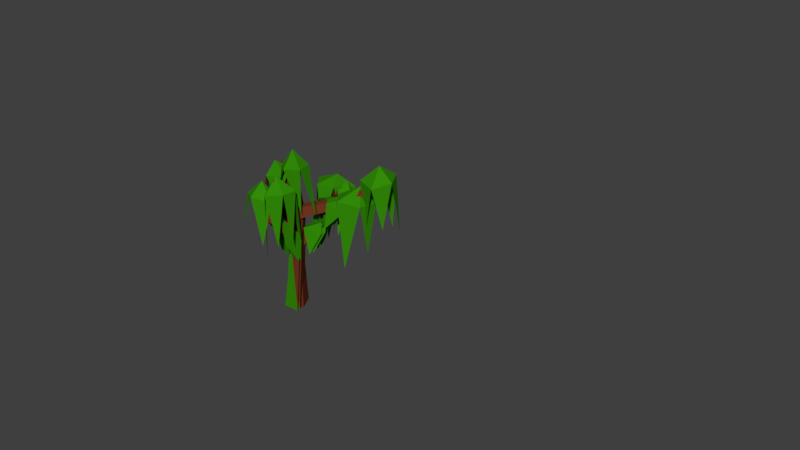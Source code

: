 # Source: Trees.blend  (saved by Blender 2.78.0; exported with 4.5.12 LTS)
import bpy
from mathutils import Matrix  # noqa: F401  (used for matrix-valued properties, if any)

bpy.ops.wm.read_factory_settings(use_empty=True)
scene = bpy.context.scene
scene.name = 'Scene'

# ---- collections
col_collection_1 = bpy.data.collections.new('Collection 1'); scene.collection.children.link(col_collection_1)
col_collection_1.hide_render = True
col_collection_1.hide_viewport = True
col_collection_2 = bpy.data.collections.new('Collection 2'); scene.collection.children.link(col_collection_2)
col_collection_2.hide_render = True
col_collection_2.hide_viewport = True
col_collection_11 = bpy.data.collections.new('Collection 11'); scene.collection.children.link(col_collection_11)
col_collection_11.hide_render = True
col_collection_11.hide_viewport = True
col_collection_12 = bpy.data.collections.new('Collection 12'); scene.collection.children.link(col_collection_12)

# ---- materials (node trees are filled in below, after node groups)
mat_tree___bark = bpy.data.materials.new('Tree - Bark')
mat_tree___bark.alpha_threshold = 0.0
mat_tree___bark.use_transparent_shadow = False
mat_tree___bark.diffuse_color = (0.1626, 0.0388, 0.01462, 1.0)
mat_tree___bark.roughness = 0.5
mat_tree___bark.specular_intensity = 0.0
mat_tree___leaves = bpy.data.materials.new('Tree - Leaves')
mat_tree___leaves.alpha_threshold = 0.0
mat_tree___leaves.use_transparent_shadow = False
mat_tree___leaves.diffuse_color = (0.03303, 0.2598, 0.0027, 1.0)
mat_tree___leaves.roughness = 0.5
mat_tree___leaves.specular_intensity = 0.05208

# ---- material node trees

# ---- world
world_world_001 = bpy.data.worlds.new('World.001'); scene.world = world_world_001
world_world_001.use_nodes = True; world_world_001.node_tree.nodes.clear()
_N = world_world_001.node_tree.nodes; _L = world_world_001.node_tree.links
n0 = _N.new('ShaderNodeOutputWorld'); n0.name = 'World Output'; n0.location = (300, 300)
n1 = _N.new('ShaderNodeBackground'); n1.name = 'Background'; n1.location = (10, 300)
n1.inputs[0].default_value = (0.05, 0.05, 0.05, 1.0)
_L.new(n1.outputs[0], n0.inputs[0])
n0.is_active_output = True
world_world_001.use_sun_shadow = False
world_world_001.sun_shadow_jitter_overblur = 0.0
world_world_001.cycles.sampling_method = 'MANUAL'

# ---- meshes
me_plane = bpy.data.meshes.new('Plane')
me_plane.from_pydata([(-0.1832, -0.1232, -0.006309), (0.009497, 0.2805, -0.006309), (0.2243, -0.1198, -0.006309), (0.009497, 0.2805, 2.819), (0.2243, -0.1198, 2.819), (-2.493, -1.301, 4.317), (-1.534, -1.612, 4.317), (-2.064, 0.01845, 3.46), (-2.656, -0.7969, 3.46), (-2.064, -1.612, 3.46), (-1.105, -1.301, 3.46), (-1.799, -0.7969, 2.93), (-0.1832, -0.1232, 2.819), (-0.0531, -0.1706, 3.014), (-0.3465, 0.3834, 3.014), (-0.9248, -0.5877, 2.945), (-1.21, -0.265, 3.081), (-1.012, -0.4809, 3.193), (-2.485, -0.1875, 3.769), (-0.635, -1.065, 3.255), (-1.806, -1.607, 4.657), (-2.531, -0.1875, 5.524), (-1.806, 1.232, 4.657), (-0.635, 0.69, 3.255), (-0.7081, -1.065, 6.094), (-0.7081, 0.69, 6.094), (0.4634, 1.232, 4.692), (0.9915, -0.387, 3.112), (2.119, -1.206, 3.973), (0.5611, -1.712, 3.973), (0.5611, 0.9379, 3.973), (2.119, 0.4318, 3.973), (1.422, -1.712, 5.366), (-0.1355, -1.206, 5.366), (1.422, 0.9379, 5.366), (2.385, -0.387, 5.366), (0.9915, -0.387, 6.227), (0.486, -0.07313, 3.566), (0.3023, 0.2387, 3.549), (-1.302, -0.6961, 3.31), (-1.351, -0.3837, 3.336), (0.6481, 0.1826, 3.58), (-1.105, -0.9174, 3.46), (0.3822, -0.5752, 3.574), (0.1519, -1.149, 3.973), (0.3361, 0.6283, 3.973), (-2.458, -0.2678, 4.248), (0.6496, 0.8671, 4.469), (0.4209, 0.8361, 4.254), (0.3061, -1.527, 4.483), (0.4967, -1.538, 4.736), (0.6819, 0.7754, 4.978), (0.388, 0.6019, 5.366), (0.4106, 0.03512, 5.784), (0.4106, -0.5345, 5.784), (0.07161, -1.055, 5.525)], [], [(1, 2, 0), (4, 0, 2), (3, 2, 1), (12, 1, 0), (20, 21, 5), (8, 5, 46), (9, 6, 5), (8, 18, 7), (8, 9, 5), (9, 10, 6), (11, 8, 7), (11, 9, 8), (11, 10, 9), (3, 13, 4), (13, 38, 37), (12, 17, 15), (12, 16, 3), (17, 39, 15), (39, 16, 15), (3, 16, 14), (4, 13, 17), (17, 14, 16), (40, 7, 23), (18, 21, 22), (18, 22, 23), (38, 37, 43), (10, 19, 49), (21, 20, 24), (22, 21, 25), (23, 22, 26), (19, 44, 49), (20, 49, 24), (21, 24, 25), (22, 25, 26), (24, 55, 54), (24, 53, 25), (25, 52, 26), (27, 28, 29), (28, 27, 31), (29, 43, 27), (27, 37, 41), (27, 30, 31), (28, 31, 35), (29, 28, 32), (30, 45, 48), (31, 30, 34), (28, 35, 32), (32, 50, 29), (47, 51, 34), (31, 34, 35), (32, 35, 36), (34, 53, 36), (35, 34, 36), (4, 12, 0), (3, 4, 2), (12, 3, 1), (3, 14, 13), (12, 4, 17), (12, 15, 16), (17, 40, 39), (3, 38, 14), (17, 13, 14), (37, 41, 38), (7, 46, 18), (54, 36, 53), (38, 37, 45), (37, 38, 4), (51, 47, 26), (26, 48, 23), (49, 50, 33), (37, 4, 13), (55, 32, 36), (49, 44, 29), (11, 40, 39), (10, 39, 42), (48, 45, 23), (23, 45, 38), (5, 6, 20), (21, 18, 46), (46, 5, 21), (8, 46, 18), (13, 14, 38), (39, 40, 16), (23, 19, 40), (19, 39, 40), (7, 18, 23), (43, 19, 38), (23, 38, 19), (42, 39, 19), (49, 20, 6), (10, 42, 19), (49, 6, 10), (19, 43, 44), (24, 49, 33), (33, 55, 24), (24, 54, 53), (51, 26, 52), (25, 53, 52), (29, 44, 43), (27, 43, 37), (41, 30, 27), (49, 29, 50), (32, 33, 50), (30, 48, 47), (51, 52, 34), (34, 30, 47), (34, 52, 53), (17, 16, 40), (54, 55, 36), (45, 30, 41), (45, 41, 38), (3, 4, 38), (26, 47, 48), (55, 33, 32), (11, 7, 40), (10, 11, 39)])
me_plane.polygons.foreach_set('material_index', [0, 0, 0, 0, 1, 1, 1, 1, 1, 1, 1, 1, 1, 0, 0, 0, 0, 0, 0, 0, 0, 0, 1, 1, 1, 1, 1, 1, 1, 1, 1, 1, 1, 1, 1, 1, 1, 1, 1, 1, 1, 1, 1, 1, 1, 1, 1, 1, 1, 1, 1, 1, 1, 0, 0, 0, 0, 0, 0, 0, 0, 0, 1, 1, 1, 1, 0, 1, 1, 1, 0, 1, 1, 1, 1, 1, 1, 1, 1, 1, 1, 0, 0, 1, 1, 1, 1, 1, 1, 1, 1, 1, 1, 1, 1, 1, 1, 1, 1, 1, 1, 1, 1, 1, 1, 1, 1, 0, 1, 1, 1, 0, 1, 1, 1, 1])
me_plane.materials.append(mat_tree___bark)
me_plane.materials.append(mat_tree___leaves)
me_plane.use_remesh_preserve_volume = False
me_plane.use_remesh_preserve_attributes = False
me_plane.use_mirror_vertex_groups = False
me_plane.update()
me_cube_001 = bpy.data.meshes.new('Cube.001')
me_cube_001.from_pydata([(5.0, 5.0, -5.0), (5.0, -5.0, -5.0), (-5.0, -5.0, -5.0), (-5.0, 5.0, -5.0), (5.0, 5.0, 5.0), (5.0, -5.0, 5.0), (-5.0, -5.0, 5.0), (-5.0, 5.0, 5.0)], [], [(0, 1, 2, 3), (4, 7, 6, 5), (0, 4, 5, 1), (1, 5, 6, 2), (2, 6, 7, 3), (4, 0, 3, 7)])
me_cube_001.use_remesh_preserve_volume = False
me_cube_001.use_remesh_preserve_attributes = False
me_cube_001.use_mirror_vertex_groups = False
me_cube_001.update()
me_plane_002 = bpy.data.meshes.new('Plane.002')
me_plane_002.from_pydata([(-0.1866, -0.196, -0.02243), (0.006105, 0.2077, -0.02243), (0.2209, -0.1927, -0.02243), (0.2209, -0.1927, 1.516), (0.006105, 0.2077, 1.516), (-0.1866, -0.196, 1.927), (0.2209, -0.1927, 1.927), (0.006105, 0.2077, 1.927), (-1.42, 0.5727, 0.6718), (-0.4552, -0.1281, 1.409), (-1.788, -0.5612, 1.409), (-2.612, 0.5727, 1.409), (-1.788, 1.707, 1.409), (-0.4552, 1.274, 1.409), (-2.384, -0.1281, 2.601), (-2.384, 1.274, 2.601), (-1.051, 1.707, 2.601), (2.474, 0.4554, 1.365), (2.68, -0.2033, 2.585), (1.632, -0.5991, 1.743), (1.092, 0.552, 1.153), (1.807, 1.659, 1.63), (2.789, 1.192, 2.515), (0.5523, 1.349, 2.172), (1.601, 1.745, 3.014), (2.14, 0.5935, 3.604), (0.8398, -1.074, 2.294), (1.046, -1.733, 3.514), (-0.002649, -2.128, 2.672), (-0.5423, -0.9774, 2.081), (-0.2091, -2.043, 4.055), (-1.191, -1.576, 3.17), (1.828, -0.531, 3.972), (0.2717, -1.008, 5.29), (1.559, 1.448, 3.344), (1.116, 0.9073, 5.318), (-1.53, -0.9057, 4.228), (-1.087, -0.3649, 2.254), (-0.2425, 1.551, 2.282), (-0.163, 2.194, 4.273), (-0.9585, 0.6757, 5.475), (-1.798, 1.073, 3.599), (0.7864, 0.2694, 1.666), (0.5028, 0.007368, 2.143), (0.5137, 0.5156, 2.168), (-0.476, 1.021, 2.274), (-0.295, 0.7807, 2.247), (0.5416, -0.536, 2.412), (-0.1763, -0.625, 2.258), (-0.4172, 0.3055, 1.608), (-0.4635, 0.04757, 1.985), (-1.003, -0.5263, 2.505), (-0.5098, -0.1007, 1.724), (1.261, -0.4355, 2.978), (-1.123, -0.7096, 3.127), (1.306, 1.376, 3.146), (0.6213, 1.128, 2.58), (-1.279, 1.004, 3.057), (-1.557, 0.4727, 3.233), (1.635, 0.6288, 3.526), (1.021, -0.649, 2.957), (1.474, -0.3637, 3.183), (1.008, -1.092, 3.635), (-0.9944, -1.116, 3.888), (-0.7346, -1.095, 4.264), (0.6206, -1.105, 4.316), (0.2349, -1.306, 4.367)], [], [(1, 2, 0), (8, 10, 11), (9, 1, 0), (4, 2, 1), (3, 0, 2), (6, 9, 3), (9, 8, 13), (8, 9, 10), (7, 42, 4), (6, 43, 7), (6, 42, 43), (49, 7, 4), (9, 49, 4), (5, 50, 52), (8, 11, 12), (8, 12, 13), (60, 47, 53), (10, 37, 51), (11, 10, 14), (12, 11, 15), (13, 12, 16), (52, 50, 37), (10, 51, 14), (11, 14, 15), (12, 15, 16), (53, 61, 62), (14, 51, 58), (15, 14, 58), (15, 57, 16), (17, 19, 20), (18, 17, 22), (17, 18, 19), (17, 20, 21), (17, 21, 22), (18, 22, 25), (19, 18, 53), (21, 20, 23), (22, 21, 24), (18, 25, 53), (19, 53, 43), (43, 44, 42), (21, 23, 24), (22, 24, 25), (53, 59, 61), (23, 44, 56), (24, 56, 55), (25, 55, 59), (26, 28, 29), (27, 60, 62), (26, 27, 28), (29, 48, 26), (26, 47, 60), (27, 62, 65), (28, 27, 30), (29, 28, 31), (27, 66, 30), (28, 30, 31), (31, 51, 29), (30, 66, 64), (30, 63, 31), (33, 65, 32), (33, 32, 35), (62, 60, 53), (32, 59, 34), (32, 34, 35), (33, 35, 40), (55, 56, 38), (35, 34, 39), (33, 40, 36), (34, 38, 39), (35, 39, 40), (36, 40, 41), (37, 58, 51), (57, 38, 45), (39, 38, 41), (40, 39, 41), (9, 4, 1), (4, 3, 2), (3, 9, 0), (6, 5, 9), (7, 43, 42), (3, 4, 42), (6, 3, 42), (47, 43, 53), (9, 5, 52), (7, 50, 5), (61, 32, 62), (50, 9, 52), (49, 9, 50), (33, 66, 65), (5, 6, 7), (62, 32, 65), (58, 36, 41), (48, 5, 6), (51, 48, 29), (30, 64, 63), (31, 54, 51), (27, 65, 66), (47, 26, 48), (27, 26, 60), (57, 37, 45), (25, 24, 55), (24, 23, 56), (64, 33, 36), (48, 37, 5), (53, 25, 59), (23, 42, 44), (63, 54, 31), (23, 20, 42), (46, 50, 49), (42, 20, 19), (19, 43, 42), (15, 58, 57), (45, 46, 13), (13, 16, 45), (37, 9, 52), (10, 9, 37), (47, 6, 43), (49, 50, 7), (32, 61, 59), (59, 55, 34), (38, 34, 55), (56, 44, 38), (57, 58, 41), (58, 51, 36), (37, 50, 45), (46, 45, 50), (57, 45, 16), (37, 57, 58), (36, 63, 64), (64, 66, 33), (48, 51, 37), (49, 9, 13), (13, 46, 49), (54, 63, 36), (54, 36, 51), (38, 44, 46), (57, 41, 38), (5, 37, 50), (46, 45, 38), (44, 50, 46), (7, 50, 44), (43, 7, 44), (47, 48, 6)])
me_plane_002.polygons.foreach_set('material_index', [0, 1, 0, 0, 0, 0, 1, 1, 0, 0, 0, 0, 0, 0, 1, 1, 1, 1, 1, 1, 1, 0, 1, 1, 1, 1, 1, 1, 1, 1, 1, 1, 1, 1, 1, 1, 1, 1, 1, 1, 0, 1, 1, 1, 1, 1, 1, 1, 1, 1, 1, 1, 1, 1, 1, 1, 1, 1, 1, 1, 1, 1, 1, 1, 1, 1, 1, 1, 1, 1, 1, 1, 1, 1, 1, 1, 0, 0, 0, 0, 0, 0, 0, 1, 0, 0, 1, 0, 0, 1, 0, 1, 1, 1, 1, 1, 1, 1, 1, 1, 1, 1, 1, 1, 1, 1, 1, 1, 1, 1, 1, 1, 1, 1, 1, 1, 1, 1, 0, 1, 1, 1, 1, 1, 1, 0, 1, 1, 1, 1, 1, 1, 1, 1, 1, 1, 1, 1, 0, 1, 1, 1, 1, 1])
me_plane_002.materials.append(mat_tree___bark)
me_plane_002.materials.append(mat_tree___leaves)
me_plane_002.use_remesh_preserve_volume = False
me_plane_002.use_remesh_preserve_attributes = False
me_plane_002.use_mirror_vertex_groups = False
me_plane_002.update()
me_plane_001 = bpy.data.meshes.new('Plane.001')
me_plane_001.from_pydata([(-0.1948, -0.4424, -0.03225), (-0.002083, -0.03869, -0.03225), (0.2127, -0.439, -0.03225), (-0.1948, -0.4424, 1.779), (0.2127, -0.439, 1.779), (-0.1948, -0.4424, 2.009), (-0.002083, -0.03869, 2.009), (0.1709, -1.08, 2.273), (-0.153, -1.082, 2.273), (-0.8733, 0.007697, 2.148), (-2.69, 0.8808, 2.357), (-2.416, -0.3086, 3.371), (-3.225, 1.023, 3.816), (-2.229, 2.196, 3.183), (-0.8051, 1.59, 2.347), (-1.787, 0.2716, 4.824), (-1.671, 1.82, 4.707), (-0.1757, 2.17, 3.8), (0.0976, 0.9804, 4.814), (0.1416, -2.196, 3.389), (-0.5204, -1.92, 3.312), (1.907, -0.876, 3.209), (1.907, 0.2614, 3.209), (1.424, -1.228, 4.177), (1.424, 0.6129, 4.177), (2.092, -0.3073, 4.177), (0.4608, -0.7117, 1.979), (-1.281, -1.328, 2.626), (0.9039, 0.9467, 2.921), (0.3617, -2.151, 3.302), (-1.107, -1.743, 4.531), (-0.6635, -0.08482, 5.474), (1.079, 0.5318, 4.826), (0.7435, -1.383, 5.062), (-1.046, 0.01437, 2.568), (0.2048, -0.5593, 2.059), (-0.1768, -0.7188, 2.202), (-0.9653, 0.5738, 2.421), (-1.201, 0.1748, 2.446), (0.1482, -1.565, 2.371), (0.1645, -1.217, 2.455), (0.4987, -1.631, 2.942), (0.5137, -1.353, 2.57), (-0.1338, -1.494, 2.356), (-0.1464, -1.224, 2.477), (-0.5383, -1.53, 2.775), (0.3289, 1.311, 3.142), (1.181, 0.366, 3.114), (0.9773, -0.3073, 2.702), (1.274, -0.7336, 2.956), (1.162, -1.118, 3.209), (1.377, -1.094, 3.439), (0.4268, -1.936, 3.163), (-0.5455, -1.697, 2.929), (0.4054, 1.085, 3.338), (-1.851, -0.1804, 3.832), (-1.721, -0.3175, 3.58), (1.056, 0.6129, 3.582), (1.174, -1.228, 3.773), (1.099, 0.5075, 4.177), (1.169, -1.145, 4.177), (1.254, 0.1772, 4.454), (1.048, -0.3631, 4.716), (0.2146, 0.9647, 4.471), (0.01866, 0.7549, 4.672), (-0.6118, 0.6662, 4.783), (-1.317, 0.1888, 4.647), (-1.785, -0.05458, 4.124)], [], [(1, 2, 0), (3, 7, 8), (35, 7, 4), (45, 8, 44), (38, 11, 10), (10, 11, 12), (10, 12, 13), (10, 13, 14), (11, 34, 56), (12, 11, 15), (13, 12, 16), (14, 13, 17), (11, 67, 15), (12, 15, 16), (13, 16, 17), (17, 46, 14), (15, 65, 18), (16, 15, 18), (17, 16, 18), (6, 5, 9), (21, 49, 48), (21, 48, 22), (48, 47, 22), (21, 22, 25), (22, 57, 24), (21, 25, 23), (22, 24, 25), (23, 25, 62), (10, 37, 38), (6, 37, 28), (46, 28, 37), (48, 49, 26), (54, 32, 28), (50, 52, 41), (20, 19, 30), (28, 59, 57), (29, 60, 33), (30, 29, 33), (31, 30, 33), (32, 31, 33), (61, 25, 24), (3, 5, 6), (4, 1, 6), (7, 43, 8), (44, 43, 45), (7, 40, 39), (44, 8, 43), (48, 47, 49), (42, 39, 40), (35, 26, 7), (62, 32, 33), (63, 17, 18), (5, 36, 9), (3, 36, 5), (57, 59, 24), (60, 58, 23), (7, 42, 40), (46, 37, 14), (19, 20, 53), (19, 52, 29), (62, 60, 23), (64, 63, 18), (36, 34, 9), (66, 31, 65), (55, 27, 30), (64, 31, 32), (67, 30, 31), (51, 21, 23), (27, 56, 34), (3, 2, 4), (9, 34, 38), (3, 4, 7), (45, 53, 27), (27, 8, 45), (38, 34, 11), (11, 56, 55), (67, 66, 15), (11, 55, 67), (17, 54, 46), (15, 66, 65), (65, 64, 18), (21, 50, 49), (22, 47, 57), (24, 59, 61), (9, 38, 37), (10, 14, 37), (28, 26, 6), (6, 9, 37), (26, 35, 6), (46, 54, 28), (26, 28, 48), (28, 47, 48), (54, 63, 32), (42, 26, 49), (50, 51, 52), (42, 49, 50), (41, 42, 50), (51, 29, 52), (30, 27, 20), (27, 53, 20), (19, 29, 30), (32, 61, 59), (57, 47, 28), (32, 59, 28), (29, 51, 58), (58, 60, 29), (6, 1, 3), (0, 3, 1), (4, 2, 1), (6, 35, 4), (7, 39, 43), (51, 50, 49), (33, 60, 62), (62, 61, 32), (63, 54, 17), (3, 8, 36), (7, 26, 42), (61, 62, 25), (36, 8, 27), (27, 34, 36), (66, 67, 31), (32, 63, 64), (64, 65, 31), (67, 55, 30), (23, 58, 51), (51, 50, 21), (27, 55, 56), (3, 0, 2), (53, 39, 41), (39, 42, 41), (41, 52, 53), (19, 53, 52), (45, 43, 39), (39, 53, 45)])
me_plane_001.polygons.foreach_set('material_index', [0, 0, 0, 1, 1, 1, 1, 1, 1, 1, 1, 1, 1, 1, 1, 1, 1, 1, 1, 0, 1, 1, 1, 1, 1, 1, 1, 1, 1, 1, 1, 1, 1, 1, 1, 1, 1, 1, 1, 1, 1, 0, 0, 0, 0, 0, 0, 1, 1, 1, 1, 1, 0, 0, 1, 1, 1, 1, 1, 1, 1, 1, 0, 1, 1, 1, 1, 1, 1, 0, 0, 0, 1, 1, 1, 1, 1, 1, 1, 1, 1, 1, 1, 1, 0, 1, 1, 0, 1, 1, 1, 1, 1, 1, 1, 1, 1, 1, 1, 1, 1, 1, 1, 1, 1, 1, 0, 0, 0, 0, 0, 1, 1, 1, 1, 0, 1, 1, 1, 1, 1, 1, 1, 1, 1, 1, 1, 0, 1, 1, 1, 1, 0, 0])
me_plane_001.materials.append(mat_tree___bark)
me_plane_001.materials.append(mat_tree___leaves)
me_plane_001.use_remesh_preserve_volume = False
me_plane_001.use_remesh_preserve_attributes = False
me_plane_001.use_mirror_vertex_groups = False
me_plane_001.update()
me_plane_012 = bpy.data.meshes.new('Plane.012')
me_plane_012.from_pydata([(0.4097, 0.3151, 2.213), (0.7104, 0.2995, 2.247), (0.465, 0.7591, 2.498), (0.7118, 0.742, 2.291), (0.7259, 0.4665, 2.861), (0.6015, 0.8601, 2.728), (0.4835, 0.3767, 2.863), (0.483, 0.8939, 2.719), (-0.1832, -0.1232, -0.006309), (0.009497, 0.2805, -0.006309), (0.2243, -0.1198, -0.006309), (0.1917, -0.05766, 2.504), (0.2913, 0.1511, 2.504), (0.4024, -0.05592, 2.504), (0.03956, 0.0125, 3.969), (0.3527, -0.05239, 2.757), (0.2474, 0.1439, 2.757), (1.278, 0.8339, 2.853), (1.345, 0.7077, 2.853), (1.315, 0.7099, 3.008), (1.251, 0.8295, 3.008), (1.836, 1.096, 3.464), (0.112, -0.07159, 1.97), (0.3645, -0.0695, 1.97), (0.2173, 0.1851, 1.845), (0.3467, -0.0759, 1.719), (0.07448, -0.07814, 1.719), (0.1509, -0.6599, 2.618), (0.3306, -0.66, 2.617), (0.3179, -0.8381, 2.632), (0.1242, -0.838, 2.634), (0.2397, -0.6592, 3.685), (0.6668, 0.1964, 2.839), (0.6482, 0.4177, 2.857), (0.6852, 0.4238, 2.644), (0.7102, 0.1933, 2.618), (0.5017, 0.3177, 2.821), (0.5413, 0.3241, 2.593), (0.6041, 0.8502, 2.673), (0.6297, 0.8544, 2.526), (0.5032, 0.7813, 2.648), (0.5305, 0.7857, 2.49), (0.5648, 1.281, 2.859), (0.8227, 0.5434, 2.205), (0.825, 0.2825, 2.239), (1.078, 0.7379, 2.745), (1.197, 0.5213, 2.667), (0.8887, 0.3124, 2.908), (1.326, 0.6616, 3.016), (0.7518, 0.5022, 2.896), (1.201, 0.8211, 3.014), (0.3987, -0.1641, 1.415), (0.006632, -0.1338, 1.446), (0.3592, -0.5335, 2.007), (0.04921, -0.5178, 1.927), (0.06663, -0.1247, 2.064), (0.1308, -0.5794, 2.588), (0.403, -0.1369, 2.067), (0.3459, -0.6106, 2.648)], [], [(4, 1, 3, 5), (6, 4, 5, 7), (0, 6, 7, 2), (9, 10, 8), (11, 15, 14), (23, 11, 22), (12, 23, 24), (22, 12, 24), (33, 32, 19), (15, 16, 14), (16, 11, 14), (12, 11, 16), (33, 19, 20), (11, 13, 15), (17, 20, 21), (33, 17, 34), (34, 18, 35), (32, 18, 19), (22, 11, 12), (18, 17, 21), (20, 19, 21), (19, 18, 21), (26, 22, 24), (24, 23, 25), (23, 29, 25), (10, 26, 8), (9, 25, 10), (26, 9, 8), (29, 28, 31), (22, 30, 27), (25, 30, 26), (22, 28, 23), (12, 13, 23), (27, 30, 31), (30, 29, 31), (28, 27, 31), (35, 37, 34), (33, 40, 36), (36, 32, 33), (15, 36, 16), (16, 37, 12), (13, 37, 35), (15, 35, 32), (41, 40, 42), (34, 38, 33), (37, 40, 41), (34, 41, 39), (23, 13, 11), (40, 38, 42), (39, 41, 42), (38, 39, 42), (33, 20, 17), (34, 17, 18), (32, 35, 18), (23, 28, 29), (10, 25, 26), (9, 24, 25), (26, 24, 9), (22, 26, 30), (25, 29, 30), (22, 27, 28), (33, 38, 40), (15, 32, 36), (16, 36, 37), (13, 12, 37), (15, 13, 35), (34, 39, 38), (37, 36, 40), (34, 37, 41), (47, 44, 46, 48), (49, 47, 48, 50), (43, 49, 50, 45), (55, 52, 54, 56), (57, 55, 56, 58), (51, 57, 58, 53)])
me_plane_012.polygons.foreach_set('material_index', [1, 1, 1, 1, 0, 0, 0, 1, 0, 0, 0, 1, 0, 0, 0, 0, 0, 0, 1, 0, 0, 0, 1, 0, 0, 1, 0, 1, 0, 0, 0, 0, 0, 0, 0, 0, 0, 0, 0, 0, 1, 0, 0, 0, 0, 0, 0, 0, 0, 0, 0, 0, 0, 0, 0, 0, 0, 0, 0, 0, 0, 0, 0, 0, 1, 0, 0, 0, 0, 1, 1, 1, 1, 1, 1])
me_plane_012.materials.append(mat_tree___bark)
me_plane_012.materials.append(mat_tree___leaves)
me_plane_012.use_remesh_preserve_volume = False
me_plane_012.use_remesh_preserve_attributes = False
me_plane_012.use_mirror_vertex_groups = False
me_plane_012.update()
me_plane_010 = bpy.data.meshes.new('Plane.010')
me_plane_010.from_pydata([(-0.1748, -0.1232, -0.006309), (0.01789, 0.2805, -0.006309), (0.2327, -0.1198, -0.006309), (-0.08977, -0.06549, 1.513), (0.02101, 0.1665, 1.513), (0.1445, -0.06356, 1.513), (-0.08977, -0.06549, 2.004), (0.02101, 0.1665, 2.004), (0.1445, -0.06356, 2.004), (-0.08977, -0.06549, 2.652), (0.02101, 0.1665, 2.652), (0.1445, -0.06356, 2.652), (-0.2175, -0.04119, 3.381), (-0.1412, 0.1185, 3.381), (-0.05625, -0.03986, 3.381), (-0.4859, 0.0125, 3.674), (0.7722, 0.5772, 2.306), (0.8065, 0.5385, 2.327), (0.7319, 0.456, 2.343), (0.8004, 0.3556, 2.396), (0.7521, 0.6173, 2.454), (0.7672, 0.6003, 2.464), (0.7007, 0.5711, 2.691), (0.731, 0.5268, 2.715), (0.318, 1.243, 3.129), (1.316, 0.9341, 3.21), (-0.3747, -0.8049, 3.113), (-0.2797, -0.8051, 3.113), (-0.3747, -0.5484, 3.057), (-0.2797, -0.5486, 3.056), (-0.1864, -0.7051, 3.491), (-0.1395, -0.3415, 2.518), (-0.1368, -0.2282, 2.685), (-0.02415, -0.2274, 2.685), (-0.08427, -0.3411, 2.518), (0.3763, 0.4374, 1.46), (0.4946, 0.01807, 1.53), (0.582, 0.5298, 2.108), (0.7116, 0.2309, 2.065), (0.3449, 0.01264, 2.188), (0.6783, 0.2743, 2.337), (0.1821, 0.2922, 2.111), (0.5737, 0.4796, 2.346), (-0.1487, -0.4559, 2.936), (-0.02073, -0.2612, 2.745), (-0.2814, -0.3822, 2.928), (-0.1206, -0.1756, 2.748), (-0.2728, -0.4322, 2.697), (-0.1635, -0.5747, 2.743), (-0.1661, -0.2294, 2.282), (-0.09323, -0.4251, 2.26)], [], [(1, 2, 0), (8, 3, 5), (5, 0, 2), (4, 2, 1), (0, 4, 1), (7, 16, 4), (6, 4, 3), (14, 9, 11), (10, 8, 7), (9, 7, 6), (14, 15, 12), (10, 14, 11), (9, 13, 10), (13, 15, 14), (12, 15, 13), (18, 20, 16), (8, 18, 7), (5, 16, 17), (8, 17, 19), (23, 21, 24), (18, 23, 22), (19, 21, 23), (20, 21, 25), (21, 20, 24), (20, 22, 24), (22, 23, 24), (21, 17, 25), (16, 20, 25), (17, 16, 25), (28, 26, 30), (31, 28, 32), (34, 29, 27), (32, 29, 33), (26, 27, 30), (27, 29, 30), (29, 28, 30), (6, 34, 31), (9, 33, 11), (11, 34, 8), (9, 31, 32), (31, 27, 26), (8, 6, 3), (5, 3, 0), (4, 5, 2), (0, 3, 4), (7, 18, 16), (6, 7, 4), (14, 12, 9), (10, 11, 8), (9, 10, 7), (10, 13, 14), (9, 12, 13), (18, 22, 20), (8, 19, 18), (5, 4, 16), (8, 5, 17), (18, 19, 23), (19, 17, 21), (31, 26, 28), (34, 33, 29), (32, 28, 29), (6, 8, 34), (9, 32, 33), (11, 33, 34), (9, 6, 31), (31, 34, 27), (46, 49, 47, 45), (44, 46, 45, 43), (50, 44, 43, 48), (39, 36, 38, 40), (41, 39, 40, 42), (35, 41, 42, 37)])
me_plane_010.polygons.foreach_set('material_index', [0, 1, 0, 0, 0, 0, 0, 0, 0, 0, 0, 1, 0, 0, 0, 0, 0, 0, 0, 0, 0, 0, 0, 0, 0, 0, 0, 0, 0, 0, 0, 0, 0, 0, 0, 0, 0, 0, 0, 0, 0, 0, 1, 0, 0, 0, 0, 0, 1, 0, 0, 0, 0, 0, 0, 0, 0, 0, 0, 0, 0, 0, 0, 0, 0, 0, 1, 1, 1, 1, 1, 1])
me_plane_010.materials.append(mat_tree___bark)
me_plane_010.materials.append(mat_tree___leaves)
me_plane_010.use_remesh_preserve_volume = False
me_plane_010.use_remesh_preserve_attributes = False
me_plane_010.use_mirror_vertex_groups = False
me_plane_010.update()
me_plane_007 = bpy.data.meshes.new('Plane.007')
me_plane_007.from_pydata([(0.4097, 0.3151, 2.213), (0.7104, 0.2995, 2.247), (0.465, 0.7591, 2.498), (0.7118, 0.742, 2.291), (0.7259, 0.4665, 2.861), (0.6015, 0.8601, 2.728), (0.4835, 0.3767, 2.863), (0.483, 0.8939, 2.719), (-0.1832, -0.1232, -0.006309), (0.009497, 0.2805, -0.006309), (0.2243, -0.1198, -0.006309), (0.1917, -0.05766, 2.504), (0.2913, 0.1511, 2.504), (0.4024, -0.05592, 2.504), (0.08145, 0.02667, 4.094), (0.3527, -0.05239, 2.757), (0.2474, 0.1439, 2.757), (1.278, 0.8339, 2.853), (1.345, 0.7077, 2.853), (1.315, 0.7099, 3.008), (1.251, 0.8295, 3.008), (1.746, 1.094, 3.788), (0.112, -0.07159, 1.97), (0.3645, -0.0695, 1.97), (0.2173, 0.1851, 1.845), (0.3467, -0.0759, 1.719), (0.07448, -0.07814, 1.719), (0.1509, -0.6599, 2.618), (0.3306, -0.66, 2.617), (0.3179, -0.8381, 2.632), (0.1242, -0.838, 2.634), (0.2303, -0.661, 3.708), (0.6668, 0.1964, 2.839), (0.6482, 0.4177, 2.857), (0.6852, 0.4238, 2.644), (0.7102, 0.1933, 2.618), (0.5017, 0.3177, 2.821), (0.5413, 0.3241, 2.593), (0.6041, 0.8502, 2.673), (0.6297, 0.8544, 2.526), (0.5032, 0.7813, 2.648), (0.5305, 0.7857, 2.49), (0.5682, 1.306, 3.006), (0.8227, 0.5434, 2.205), (0.825, 0.2825, 2.239), (1.078, 0.7379, 2.745), (1.197, 0.5213, 2.667), (0.8887, 0.3124, 2.908), (1.326, 0.6616, 3.016), (0.7518, 0.5022, 2.896), (1.201, 0.8211, 3.014), (0.3987, -0.1641, 1.415), (0.006632, -0.1338, 1.446), (0.3592, -0.5335, 2.007), (0.04921, -0.5178, 1.927), (0.06663, -0.1247, 2.064), (0.1308, -0.5794, 2.588), (0.403, -0.1369, 2.067), (0.3459, -0.6106, 2.648), (0.1724, -0.9882, 3.307), (0.5564, -0.7837, 3.384), (0.5937, -0.4258, 3.372), (0.1333, -0.2587, 3.27), (-0.04986, -0.7377, 3.236), (0.4407, -0.8941, 2.091), (0.6345, -0.6333, 2.122), (0.5232, -0.2416, 1.928), (0.01537, -0.4785, 2.096), (-0.04536, -0.8032, 1.452), (1.888, 0.6439, 3.399), (2.138, 1.071, 3.477), (1.868, 1.55, 3.454), (1.491, 1.419, 3.362), (1.366, 0.8595, 3.404), (2.065, 0.8216, 2.369), (2.114, 1.382, 2.088), (1.705, 1.597, 2.036), (1.475, 1.17, 2.368), (1.661, 0.6911, 2.233), (0.5348, 0.9471, 2.887), (0.8106, 1.166, 2.767), (0.7701, 1.356, 2.599), (0.4575, 1.345, 2.486), (0.1805, 1.09, 2.585), (0.8202, 0.6606, 1.884), (0.7716, 1.042, 1.669), (0.685, 1.248, 1.685), (0.3557, 1.308, 1.625), (0.4034, 0.932, 1.904), (0.07971, -0.2832, 3.695), (0.5313, -0.2049, 3.782), (0.3976, 0.2097, 3.748), (0.05076, 0.3527, 3.659), (-0.2065, -0.03457, 3.663), (0.5576, -0.2426, 2.73), (0.908, -0.127, 2.766), (0.2512, 0.3649, 2.854), (-0.1335, 0.2092, 2.115), (-0.217, -0.3228, 2.709)], [], [(4, 1, 3, 5), (6, 4, 5, 7), (0, 6, 7, 2), (9, 10, 8), (11, 15, 14), (23, 11, 22), (12, 23, 24), (22, 12, 24), (33, 32, 19), (15, 16, 14), (16, 11, 14), (12, 11, 16), (33, 19, 20), (11, 13, 15), (17, 20, 21), (33, 17, 34), (34, 18, 35), (32, 18, 19), (22, 11, 12), (18, 17, 21), (20, 19, 21), (19, 18, 21), (26, 22, 24), (24, 23, 25), (23, 29, 25), (10, 26, 8), (9, 25, 10), (26, 9, 8), (29, 28, 31), (22, 30, 27), (25, 30, 26), (22, 28, 23), (12, 13, 23), (27, 30, 31), (30, 29, 31), (28, 27, 31), (35, 37, 34), (33, 40, 36), (36, 32, 33), (15, 36, 16), (16, 37, 12), (13, 37, 35), (15, 35, 32), (41, 40, 42), (34, 38, 33), (37, 40, 41), (34, 41, 39), (23, 13, 11), (40, 38, 42), (39, 41, 42), (38, 39, 42), (33, 20, 17), (34, 17, 18), (32, 35, 18), (23, 28, 29), (10, 25, 26), (9, 24, 25), (26, 24, 9), (22, 26, 30), (25, 29, 30), (22, 27, 28), (33, 38, 40), (15, 32, 36), (16, 36, 37), (13, 12, 37), (15, 13, 35), (34, 39, 38), (37, 36, 40), (34, 37, 41), (47, 44, 46, 48), (49, 47, 48, 50), (43, 49, 50, 45), (55, 52, 54, 56), (57, 55, 56, 58), (51, 57, 58, 53), (31, 62, 63), (31, 61, 62), (31, 60, 61), (59, 31, 63), (31, 59, 60), (62, 61, 66), (63, 62, 67), (60, 59, 64), (59, 63, 68), (61, 60, 65), (21, 72, 73), (21, 71, 72), (21, 70, 71), (69, 21, 73), (21, 69, 70), (72, 71, 76), (73, 72, 77), (70, 69, 74), (69, 73, 78), (71, 70, 75), (42, 82, 83), (42, 81, 82), (42, 80, 81), (79, 42, 83), (42, 79, 80), (82, 81, 86), (83, 82, 87), (80, 79, 84), (79, 83, 88), (81, 80, 85), (14, 92, 93), (14, 91, 92), (14, 90, 91), (89, 14, 93), (14, 89, 90), (92, 91, 96), (93, 92, 97), (90, 89, 94), (89, 93, 98), (91, 90, 95)])
me_plane_007.polygons.foreach_set('material_index', [1, 1, 1, 1, 0, 0, 0, 1, 0, 0, 0, 1, 0, 0, 0, 0, 0, 0, 1, 0, 0, 0, 1, 0, 0, 1, 0, 1, 0, 0, 0, 0, 0, 0, 0, 0, 0, 0, 0, 0, 1, 0, 0, 0, 0, 0, 0, 0, 0, 0, 0, 0, 0, 0, 0, 0, 0, 0, 0, 0, 0, 0, 0, 0, 1, 0, 0, 0, 0, 1, 1, 1, 1, 1, 1, 1, 1, 1, 1, 1, 1, 1, 1, 1, 1, 1, 1, 1, 1, 1, 1, 1, 1, 1, 1, 1, 1, 1, 1, 1, 1, 1, 1, 1, 1, 1, 1, 1, 1, 1, 1, 1, 1, 1, 1])
me_plane_007.materials.append(mat_tree___bark)
me_plane_007.materials.append(mat_tree___leaves)
me_plane_007.use_remesh_preserve_volume = False
me_plane_007.use_remesh_preserve_attributes = False
me_plane_007.use_mirror_vertex_groups = False
me_plane_007.update()
me_plane_006 = bpy.data.meshes.new('Plane.006')
me_plane_006.from_pydata([(-0.1787, -0.1232, -0.006309), (0.01404, 0.2805, -0.006309), (0.2288, -0.1198, -0.006309), (-0.09362, -0.06549, 1.513), (0.01716, 0.1665, 1.513), (0.1406, -0.06356, 1.513), (-0.09362, -0.06549, 2.004), (0.01716, 0.1665, 2.004), (0.1406, -0.06356, 2.004), (-0.09362, -0.06549, 2.652), (0.01716, 0.1665, 2.652), (0.1406, -0.06356, 2.652), (-0.2214, -0.04119, 3.381), (-0.1451, 0.1185, 3.381), (-0.0601, -0.03986, 3.381), (-0.4898, 0.0125, 3.674), (0.7684, 0.5772, 2.306), (0.8026, 0.5385, 2.327), (0.7281, 0.456, 2.343), (0.7966, 0.3556, 2.396), (0.7482, 0.6173, 2.454), (0.7633, 0.6003, 2.464), (0.6969, 0.5711, 2.691), (0.7271, 0.5268, 2.715), (0.3142, 1.243, 3.129), (1.312, 0.9341, 3.21), (-0.3785, -0.8049, 3.113), (-0.2835, -0.8051, 3.113), (-0.3785, -0.5484, 3.057), (-0.2835, -0.5486, 3.056), (-0.1902, -0.7051, 3.491), (-0.1434, -0.3415, 2.518), (-0.1406, -0.2282, 2.685), (-0.028, -0.2274, 2.685), (-0.08812, -0.3411, 2.518), (0.3724, 0.4374, 1.46), (0.4908, 0.01807, 1.53), (0.5781, 0.5298, 2.108), (0.7077, 0.2309, 2.065), (0.3411, 0.01264, 2.188), (0.6745, 0.2743, 2.337), (0.1782, 0.2922, 2.111), (0.5699, 0.4796, 2.346), (-0.1526, -0.4559, 2.936), (-0.02458, -0.2612, 2.745), (-0.2853, -0.3822, 2.928), (-0.1245, -0.1756, 2.748), (-0.2766, -0.4322, 2.697), (-0.1674, -0.5747, 2.743), (-0.1699, -0.2294, 2.282), (-0.09708, -0.4251, 2.26), (1.116, 0.3439, 2.975), (1.644, 0.5358, 2.915), (1.656, 1.069, 2.834), (1.135, 1.206, 2.845), (0.801, 0.7583, 2.932), (1.292, 0.3578, 1.307), (1.703, 0.7137, 1.708), (1.388, 1.128, 2.032), (0.8594, 0.9363, 1.515), (0.9041, 0.369, 1.829), (0.1219, 0.7414, 2.975), (0.5402, 0.8618, 2.975), (0.6625, 1.466, 2.834), (0.1412, 1.604, 2.845), (-0.1929, 1.156, 2.932), (0.2775, 0.6632, 2.016), (0.709, 1.111, 1.642), (0.3942, 1.526, 1.705), (-0.1345, 1.334, 1.205), (-0.02438, 0.8008, 1.723), (-0.5669, -0.2224, 3.332), (0.04138, -0.1484, 3.449), (-0.07601, 0.299, 3.403), (-0.5237, 0.3727, 3.204), (-0.7147, 0.08045, 3.384), (-0.179, -0.2514, 2.853), (0.1276, 0.05961, 2.875), (-0.2291, 0.4633, 2.058), (-0.7155, 0.3344, 2.178), (-0.7814, -0.104, 2.282), (-0.2589, -1.008, 3.172), (0.2215, -0.8232, 3.087), (0.1259, -0.5185, 3.076), (-0.2967, -0.415, 3.145), (-0.5969, -0.784, 3.101), (0.05279, -1.016, 2.035), (0.3724, -0.5844, 2.278), (0.09186, -0.2878, 2.559), (-0.4159, -0.5247, 2.482), (-0.4698, -1.063, 2.445)], [], [(1, 2, 0), (8, 3, 5), (5, 0, 2), (4, 2, 1), (0, 4, 1), (7, 16, 4), (6, 4, 3), (14, 9, 11), (10, 8, 7), (9, 7, 6), (14, 15, 12), (10, 14, 11), (9, 13, 10), (13, 15, 14), (12, 15, 13), (18, 20, 16), (8, 18, 7), (5, 16, 17), (8, 17, 19), (23, 21, 24), (18, 23, 22), (19, 21, 23), (20, 21, 25), (21, 20, 24), (20, 22, 24), (22, 23, 24), (21, 17, 25), (16, 20, 25), (17, 16, 25), (28, 26, 30), (31, 28, 32), (34, 29, 27), (32, 29, 33), (26, 27, 30), (27, 29, 30), (29, 28, 30), (6, 34, 31), (9, 33, 11), (11, 34, 8), (9, 31, 32), (31, 27, 26), (8, 6, 3), (5, 3, 0), (4, 5, 2), (0, 3, 4), (7, 18, 16), (6, 7, 4), (14, 12, 9), (10, 11, 8), (9, 10, 7), (10, 13, 14), (9, 12, 13), (18, 22, 20), (8, 19, 18), (5, 4, 16), (8, 5, 17), (18, 19, 23), (19, 17, 21), (31, 26, 28), (34, 33, 29), (32, 28, 29), (6, 8, 34), (9, 32, 33), (11, 33, 34), (9, 6, 31), (31, 34, 27), (46, 49, 47, 45), (44, 46, 45, 43), (50, 44, 43, 48), (39, 36, 38, 40), (41, 39, 40, 42), (35, 41, 42, 37), (25, 51, 52), (51, 25, 55), (25, 52, 53), (25, 53, 54), (25, 54, 55), (51, 55, 60), (52, 51, 56), (53, 52, 57), (54, 53, 58), (55, 54, 59), (24, 64, 65), (24, 63, 64), (24, 62, 63), (61, 24, 65), (24, 61, 62), (64, 63, 68), (65, 64, 69), (62, 61, 66), (61, 65, 70), (63, 62, 67), (15, 74, 75), (15, 73, 74), (15, 72, 73), (71, 15, 75), (15, 71, 72), (74, 73, 78), (75, 74, 79), (72, 71, 76), (71, 75, 80), (73, 72, 77), (30, 84, 85), (30, 83, 84), (30, 82, 83), (81, 30, 85), (30, 81, 82), (84, 83, 88), (85, 84, 89), (82, 81, 86), (81, 85, 90), (83, 82, 87)])
me_plane_006.polygons.foreach_set('material_index', [0, 1, 0, 0, 0, 0, 0, 0, 0, 0, 0, 1, 0, 0, 0, 0, 0, 0, 0, 0, 0, 0, 0, 0, 0, 0, 0, 0, 0, 0, 0, 0, 0, 0, 0, 0, 0, 0, 0, 0, 0, 0, 1, 0, 0, 0, 0, 0, 1, 0, 0, 0, 0, 0, 0, 0, 0, 0, 0, 0, 0, 0, 0, 0, 0, 0, 1, 1, 1, 1, 1, 1, 1, 1, 1, 1, 1, 1, 1, 1, 1, 1, 1, 1, 1, 1, 1, 1, 1, 1, 1, 1, 1, 1, 1, 1, 1, 1, 1, 1, 1, 1, 1, 1, 1, 1, 1, 1, 1, 1, 1, 1])
me_plane_006.materials.append(mat_tree___bark)
me_plane_006.materials.append(mat_tree___leaves)
me_plane_006.use_remesh_preserve_volume = False
me_plane_006.use_remesh_preserve_attributes = False
me_plane_006.use_mirror_vertex_groups = False
me_plane_006.update()

# ---- objects
ob_tree_01 = bpy.data.objects.new('Tree.01', me_plane)
ob_cube = bpy.data.objects.new('Cube', me_cube_001)
ob_tree_03 = bpy.data.objects.new('Tree.03', me_plane_002)
ob_tree_02 = bpy.data.objects.new('Tree.02', me_plane_001)
ob_tree_06 = bpy.data.objects.new('Tree.06', me_plane_012)
ob_tree_07 = bpy.data.objects.new('Tree.07', me_plane_010)
ob_tree_05 = bpy.data.objects.new('Tree.05', me_plane_007)
ob_tree_04 = bpy.data.objects.new('Tree.04', me_plane_006)

# ---- transforms, parenting, visibility, modifiers, constraints
ob_tree_01.location = (0.0, 0.0, 0.0)
ob_tree_01.lineart.crease_threshold = 0.0
ob_cube.location = (0.0, 0.0, -5.2)
ob_cube.lock_rotations_4d = False
ob_cube.empty_display_type = 'ARROWS'
ob_cube.hide_select = True
ob_cube.lineart.crease_threshold = 0.0
ob_tree_03.location = (0.0, 0.0, 0.0)
ob_tree_03.lineart.crease_threshold = 0.0
_vg = ob_tree_03.vertex_groups.new(name='Group')
ob_tree_02.location = (0.0, 0.0, 0.0)
ob_tree_02.lineart.crease_threshold = 0.0
ob_tree_06.location = (0.0, -3.989, 0.0)
ob_tree_06.lineart.crease_threshold = 0.0
ob_tree_07.location = (0.0, -3.787, 0.0)
ob_tree_07.lineart.crease_threshold = 0.0
ob_tree_05.location = (0.0, -3.916, 0.0)
ob_tree_05.lineart.crease_threshold = 0.0
ob_tree_04.location = (0.0, -3.916, 0.0)
ob_tree_04.lineart.crease_threshold = 0.0

# ---- collection membership
col_collection_1.objects.link(ob_tree_01)
col_collection_2.objects.link(ob_cube)
col_collection_11.objects.link(ob_tree_03)
col_collection_11.objects.link(ob_tree_02)
col_collection_12.objects.link(ob_tree_06)
col_collection_12.objects.link(ob_tree_07)
col_collection_12.objects.link(ob_tree_05)
col_collection_12.objects.link(ob_tree_04)

# ---- scene / render settings (as saved in the file)
scene.frame_start = 1; scene.frame_end = 250; scene.frame_set(1)
scene.render.engine = 'BLENDER_EEVEE_NEXT'
scene.render.resolution_percentage = 50
scene.render.dither_intensity = 0.0
scene.cycles.use_denoising = False
scene.cycles.samples = 128
scene.cycles.sampling_pattern = 'TABULATED_SOBOL'
scene.cycles.light_sampling_threshold = 0.0
scene.cycles.use_adaptive_sampling = False
scene.cycles.use_light_tree = False
scene.cycles.blur_glossy = 0.0
scene.cycles.sample_clamp_indirect = 0.0
scene.view_settings.view_transform = 'Standard'
bpy.context.view_layer.update()

# ---- added for rendering (the .blend has no active camera and no usable light): camera, sun
cam_auto = bpy.data.cameras.new('AutoCamera')
cam_auto.lens = 50.0
cam_auto.sensor_width = 36.0
cam_auto.clip_end = 1000.0
ob_auto_camera = bpy.data.objects.new('AutoCamera', cam_auto)
scene.collection.objects.link(ob_auto_camera)
ob_auto_camera.location = (16.7068, -20.0481, 13.9791)
ob_auto_camera.rotation_euler = (1.09748, -7.21219e-08, 0.694738)
scene.camera = ob_auto_camera
light_auto_sun = bpy.data.lights.new('AutoSun', 'SUN')
light_auto_sun.energy = 3.0
light_auto_sun.angle = 0.0523599
ob_auto_sun = bpy.data.objects.new('AutoSun', light_auto_sun)
scene.collection.objects.link(ob_auto_sun)
ob_auto_sun.rotation_euler = (0.872665, 0.174533, 0.523599)
bpy.context.view_layer.update()
